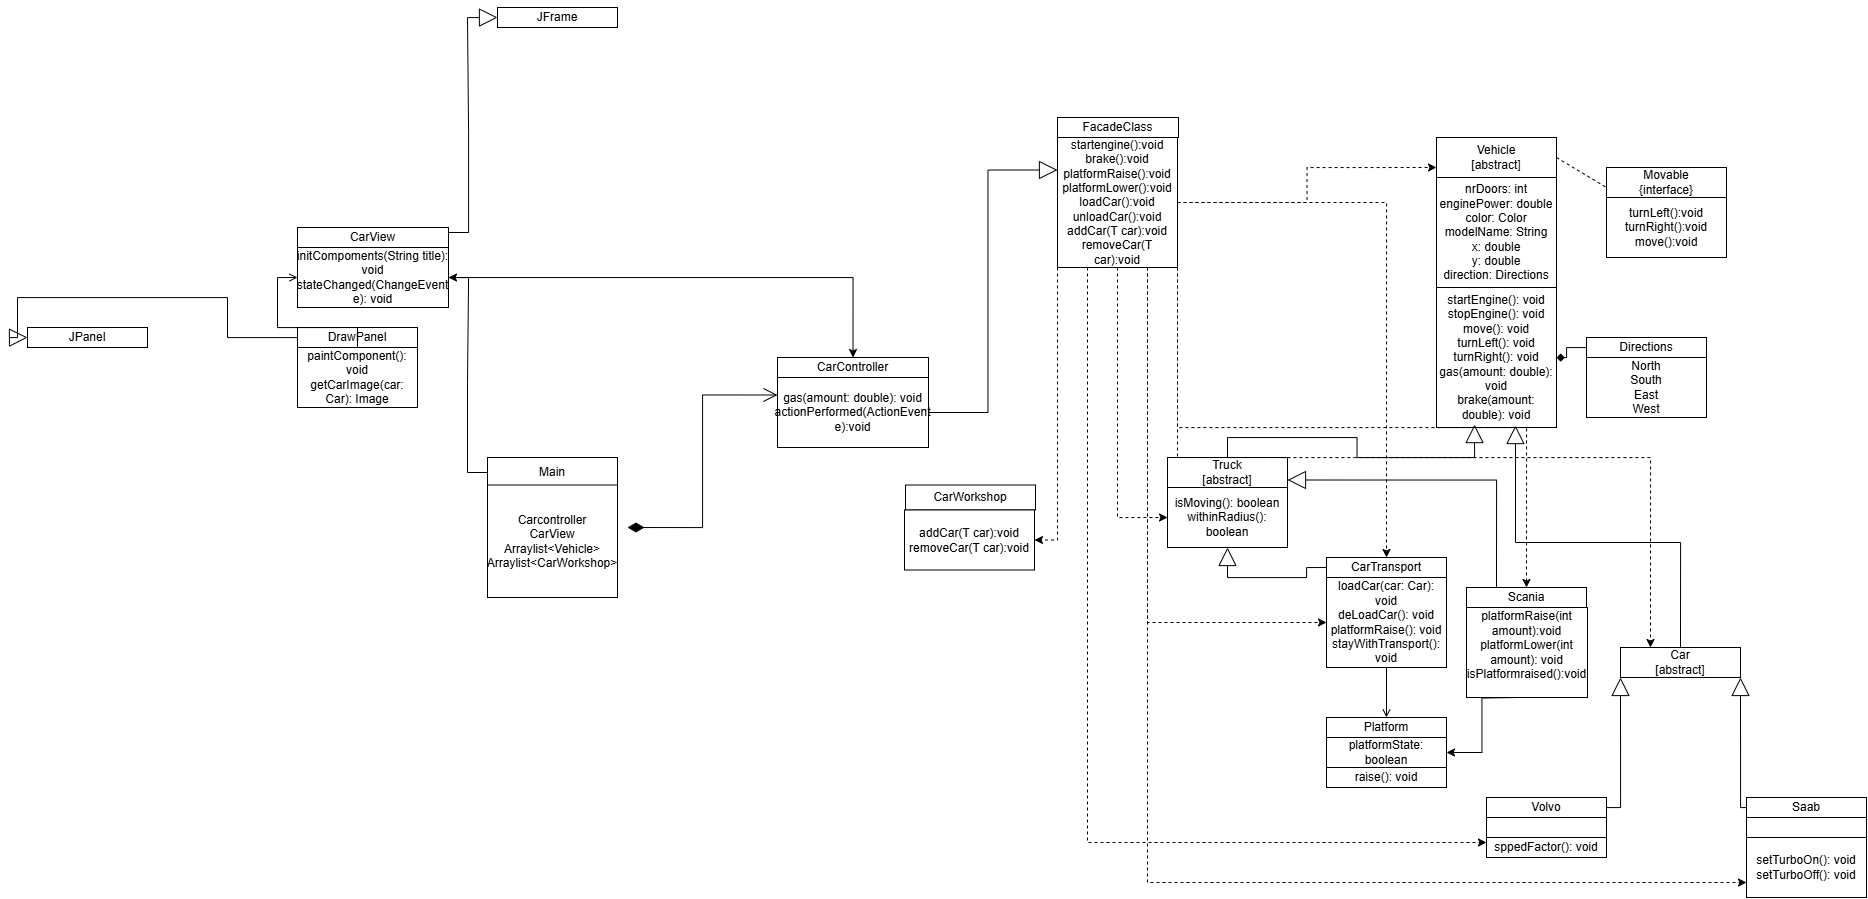

The diagram above was exported from draw.io. Its source (the exported page's mxGraphModel, read from the mxfile embedded in the PNG):
<mxGraphModel dx="3122" dy="911" grid="1" gridSize="10" guides="1" tooltips="1" connect="1" arrows="1" fold="1" page="1" pageScale="1" pageWidth="827" pageHeight="1169" math="0" shadow="0">
  <root>
    <mxCell id="0" />
    <mxCell id="1" parent="0" />
    <mxCell id="o9uRwcgtGEhktZ_7wLyV-2" value="Car&lt;div&gt;[abstract]&lt;/div&gt;" style="rounded=0;whiteSpace=wrap;html=1;" parent="1" vertex="1">
      <mxGeometry x="303" y="670" width="120" height="30" as="geometry" />
    </mxCell>
    <mxCell id="o9uRwcgtGEhktZ_7wLyV-5" value="Vehicle&lt;div&gt;[abstract]&lt;/div&gt;" style="rounded=0;whiteSpace=wrap;html=1;" parent="1" vertex="1">
      <mxGeometry x="119" y="160" width="120" height="40" as="geometry" />
    </mxCell>
    <mxCell id="o9uRwcgtGEhktZ_7wLyV-7" value="&lt;div&gt;Truck&lt;/div&gt;&lt;div&gt;[abstract]&lt;/div&gt;" style="rounded=0;whiteSpace=wrap;html=1;" parent="1" vertex="1">
      <mxGeometry x="-150" y="480" width="120" height="30" as="geometry" />
    </mxCell>
    <mxCell id="o9uRwcgtGEhktZ_7wLyV-13" value="nrDoors: int&lt;div&gt;enginePower: double&lt;/div&gt;&lt;div&gt;color: Color&lt;/div&gt;&lt;div&gt;modelName: String&lt;/div&gt;&lt;div&gt;x: double&lt;/div&gt;&lt;div&gt;y: double&lt;/div&gt;&lt;div&gt;direction: Directions&lt;/div&gt;" style="rounded=0;whiteSpace=wrap;html=1;" parent="1" vertex="1">
      <mxGeometry x="119" y="200" width="120" height="110" as="geometry" />
    </mxCell>
    <mxCell id="o9uRwcgtGEhktZ_7wLyV-14" value="startEngine(): void&lt;div&gt;stopEngine(): void&lt;/div&gt;&lt;div&gt;move(): void&lt;/div&gt;&lt;div&gt;turnLeft(): void&lt;/div&gt;&lt;div&gt;turnRight(): void&lt;/div&gt;&lt;div&gt;gas(amount: double): void&lt;/div&gt;&lt;div&gt;brake&lt;span style=&quot;background-color: transparent; color: light-dark(rgb(0, 0, 0), rgb(255, 255, 255));&quot;&gt;(amount: double): void&lt;/span&gt;&lt;/div&gt;" style="rounded=0;whiteSpace=wrap;html=1;" parent="1" vertex="1">
      <mxGeometry x="119" y="310" width="120" height="140" as="geometry" />
    </mxCell>
    <mxCell id="o9uRwcgtGEhktZ_7wLyV-16" style="edgeStyle=orthogonalEdgeStyle;rounded=0;orthogonalLoop=1;jettySize=auto;html=1;exitX=0.5;exitY=0;exitDx=0;exitDy=0;entryX=0.317;entryY=0.979;entryDx=0;entryDy=0;entryPerimeter=0;endArrow=block;endSize=16;endFill=0;" parent="1" source="o9uRwcgtGEhktZ_7wLyV-7" target="o9uRwcgtGEhktZ_7wLyV-14" edge="1">
      <mxGeometry relative="1" as="geometry" />
    </mxCell>
    <mxCell id="o9uRwcgtGEhktZ_7wLyV-17" style="edgeStyle=orthogonalEdgeStyle;rounded=0;orthogonalLoop=1;jettySize=auto;html=1;exitX=0.5;exitY=0;exitDx=0;exitDy=0;entryX=0.658;entryY=0.986;entryDx=0;entryDy=0;entryPerimeter=0;endArrow=block;endSize=16;endFill=0;" parent="1" source="o9uRwcgtGEhktZ_7wLyV-2" target="o9uRwcgtGEhktZ_7wLyV-14" edge="1">
      <mxGeometry relative="1" as="geometry" />
    </mxCell>
    <mxCell id="o9uRwcgtGEhktZ_7wLyV-18" value="JFrame" style="rounded=0;whiteSpace=wrap;html=1;" parent="1" vertex="1">
      <mxGeometry x="-820" y="30" width="120" height="20" as="geometry" />
    </mxCell>
    <mxCell id="o9uRwcgtGEhktZ_7wLyV-44" style="edgeStyle=orthogonalEdgeStyle;rounded=0;orthogonalLoop=1;jettySize=auto;html=1;endArrow=diamond;endFill=1;" parent="1" source="o9uRwcgtGEhktZ_7wLyV-19" target="o9uRwcgtGEhktZ_7wLyV-14" edge="1">
      <mxGeometry relative="1" as="geometry" />
    </mxCell>
    <mxCell id="o9uRwcgtGEhktZ_7wLyV-19" value="Directions" style="rounded=0;whiteSpace=wrap;html=1;" parent="1" vertex="1">
      <mxGeometry x="269" y="360" width="120" height="20" as="geometry" />
    </mxCell>
    <mxCell id="o9uRwcgtGEhktZ_7wLyV-21" value="North&lt;div&gt;South&lt;/div&gt;&lt;div&gt;East&lt;/div&gt;&lt;div&gt;West&lt;/div&gt;" style="rounded=0;whiteSpace=wrap;html=1;" parent="1" vertex="1">
      <mxGeometry x="269" y="380" width="120" height="60" as="geometry" />
    </mxCell>
    <mxCell id="WmwM5Ii1TzaJAP54s4Tv-8" style="edgeStyle=orthogonalEdgeStyle;rounded=0;orthogonalLoop=1;jettySize=auto;html=1;exitX=0;exitY=0.5;exitDx=0;exitDy=0;entryX=0.5;entryY=1;entryDx=0;entryDy=0;endArrow=block;endSize=16;endFill=0;" parent="1" source="o9uRwcgtGEhktZ_7wLyV-22" target="WmwM5Ii1TzaJAP54s4Tv-7" edge="1">
      <mxGeometry relative="1" as="geometry" />
    </mxCell>
    <mxCell id="o9uRwcgtGEhktZ_7wLyV-22" value="CarTransport" style="rounded=0;whiteSpace=wrap;html=1;" parent="1" vertex="1">
      <mxGeometry x="9" y="580" width="120" height="20" as="geometry" />
    </mxCell>
    <mxCell id="o9uRwcgtGEhktZ_7wLyV-23" value="loadCar(car: Car): void&lt;div&gt;deLoadCar(): void&lt;/div&gt;&lt;div&gt;platformRaise(): void&lt;/div&gt;&lt;div&gt;stayWithTransport(): void&lt;/div&gt;" style="rounded=0;whiteSpace=wrap;html=1;" parent="1" vertex="1">
      <mxGeometry x="9" y="600" width="120" height="90" as="geometry" />
    </mxCell>
    <mxCell id="o9uRwcgtGEhktZ_7wLyV-28" style="edgeStyle=orthogonalEdgeStyle;rounded=0;orthogonalLoop=1;jettySize=auto;html=1;exitX=0.5;exitY=0;exitDx=0;exitDy=0;entryX=0.5;entryY=1;entryDx=0;entryDy=0;startArrow=open;startFill=0;endArrow=none;" parent="1" source="o9uRwcgtGEhktZ_7wLyV-25" target="o9uRwcgtGEhktZ_7wLyV-23" edge="1">
      <mxGeometry relative="1" as="geometry" />
    </mxCell>
    <mxCell id="o9uRwcgtGEhktZ_7wLyV-25" value="Platform" style="rounded=0;whiteSpace=wrap;html=1;" parent="1" vertex="1">
      <mxGeometry x="9" y="740" width="120" height="20" as="geometry" />
    </mxCell>
    <mxCell id="o9uRwcgtGEhktZ_7wLyV-26" value="platformState: boolean" style="rounded=0;whiteSpace=wrap;html=1;" parent="1" vertex="1">
      <mxGeometry x="9" y="760" width="120" height="30" as="geometry" />
    </mxCell>
    <mxCell id="o9uRwcgtGEhktZ_7wLyV-27" value="raise(): void" style="rounded=0;whiteSpace=wrap;html=1;" parent="1" vertex="1">
      <mxGeometry x="9" y="790" width="120" height="20" as="geometry" />
    </mxCell>
    <mxCell id="o9uRwcgtGEhktZ_7wLyV-29" value="CarController" style="rounded=0;whiteSpace=wrap;html=1;" parent="1" vertex="1">
      <mxGeometry x="-540" y="380" width="151" height="20" as="geometry" />
    </mxCell>
    <mxCell id="awWYa80F9uDuEtasiUDr-7" style="edgeStyle=orthogonalEdgeStyle;rounded=0;orthogonalLoop=1;jettySize=auto;html=1;entryX=0;entryY=0.25;entryDx=0;entryDy=0;endArrow=block;endSize=16;endFill=0;" parent="1" source="o9uRwcgtGEhktZ_7wLyV-30" target="awWYa80F9uDuEtasiUDr-1" edge="1">
      <mxGeometry relative="1" as="geometry" />
    </mxCell>
    <mxCell id="kBweDa83AZ8UK3IjdyGy-4" style="edgeStyle=orthogonalEdgeStyle;rounded=0;orthogonalLoop=1;jettySize=auto;html=1;entryX=0;entryY=0.25;entryDx=0;entryDy=0;endArrow=open;endSize=12;startArrow=diamondThin;startSize=14;startFill=1;align=left;verticalAlign=bottom;" parent="1" target="o9uRwcgtGEhktZ_7wLyV-30" edge="1">
      <mxGeometry relative="1" as="geometry">
        <mxPoint x="-690" y="550" as="sourcePoint" />
        <Array as="points">
          <mxPoint x="-615" y="550" />
          <mxPoint x="-615" y="418" />
        </Array>
      </mxGeometry>
    </mxCell>
    <mxCell id="o9uRwcgtGEhktZ_7wLyV-30" value="gas(amount: double): void&lt;div&gt;actionPerformed(ActionEvent e):void&lt;/div&gt;" style="rounded=0;whiteSpace=wrap;html=1;" parent="1" vertex="1">
      <mxGeometry x="-540" y="400" width="151" height="70" as="geometry" />
    </mxCell>
    <mxCell id="o9uRwcgtGEhktZ_7wLyV-49" style="edgeStyle=orthogonalEdgeStyle;rounded=0;orthogonalLoop=1;jettySize=auto;html=1;exitX=1;exitY=0.25;exitDx=0;exitDy=0;entryX=0;entryY=0.5;entryDx=0;entryDy=0;endArrow=block;endSize=16;endFill=0;" parent="1" source="o9uRwcgtGEhktZ_7wLyV-31" target="o9uRwcgtGEhktZ_7wLyV-18" edge="1">
      <mxGeometry relative="1" as="geometry" />
    </mxCell>
    <mxCell id="o9uRwcgtGEhktZ_7wLyV-31" value="CarView" style="rounded=0;whiteSpace=wrap;html=1;" parent="1" vertex="1">
      <mxGeometry x="-1020" y="250" width="151" height="20" as="geometry" />
    </mxCell>
    <mxCell id="o9uRwcgtGEhktZ_7wLyV-52" style="edgeStyle=orthogonalEdgeStyle;rounded=0;orthogonalLoop=1;jettySize=auto;html=1;entryX=0;entryY=0.5;entryDx=0;entryDy=0;endArrow=block;endSize=16;endFill=0;" parent="1" source="o9uRwcgtGEhktZ_7wLyV-33" target="o9uRwcgtGEhktZ_7wLyV-51" edge="1">
      <mxGeometry relative="1" as="geometry">
        <Array as="points">
          <mxPoint x="-1090" y="360" />
          <mxPoint x="-1090" y="320" />
          <mxPoint x="-1300" y="320" />
          <mxPoint x="-1300" y="360" />
        </Array>
      </mxGeometry>
    </mxCell>
    <mxCell id="o9uRwcgtGEhktZ_7wLyV-33" value="DrawPanel" style="rounded=0;whiteSpace=wrap;html=1;" parent="1" vertex="1">
      <mxGeometry x="-1020" y="350" width="120" height="20" as="geometry" />
    </mxCell>
    <mxCell id="WmwM5Ii1TzaJAP54s4Tv-15" style="edgeStyle=orthogonalEdgeStyle;rounded=0;orthogonalLoop=1;jettySize=auto;html=1;endArrow=open;endFill=0;entryX=0;entryY=0.5;entryDx=0;entryDy=0;" parent="1" source="o9uRwcgtGEhktZ_7wLyV-36" target="o9uRwcgtGEhktZ_7wLyV-50" edge="1">
      <mxGeometry relative="1" as="geometry">
        <mxPoint x="-1080" y="300" as="targetPoint" />
      </mxGeometry>
    </mxCell>
    <mxCell id="o9uRwcgtGEhktZ_7wLyV-36" value="paintComponent(): void&lt;div&gt;getCarImage(car: Car): Image&lt;/div&gt;" style="rounded=0;whiteSpace=wrap;html=1;" parent="1" vertex="1">
      <mxGeometry x="-1020" y="370" width="120" height="60" as="geometry" />
    </mxCell>
    <mxCell id="o9uRwcgtGEhktZ_7wLyV-41" style="edgeStyle=orthogonalEdgeStyle;rounded=0;orthogonalLoop=1;jettySize=auto;html=1;entryX=1;entryY=1;entryDx=0;entryDy=0;endArrow=block;endSize=16;endFill=0;" parent="1" source="o9uRwcgtGEhktZ_7wLyV-39" target="o9uRwcgtGEhktZ_7wLyV-2" edge="1">
      <mxGeometry relative="1" as="geometry">
        <Array as="points">
          <mxPoint x="423" y="830" />
        </Array>
      </mxGeometry>
    </mxCell>
    <mxCell id="o9uRwcgtGEhktZ_7wLyV-39" value="Saab" style="rounded=0;whiteSpace=wrap;html=1;" parent="1" vertex="1">
      <mxGeometry x="429" y="820" width="120" height="20" as="geometry" />
    </mxCell>
    <mxCell id="o9uRwcgtGEhktZ_7wLyV-43" style="edgeStyle=orthogonalEdgeStyle;rounded=0;orthogonalLoop=1;jettySize=auto;html=1;entryX=0;entryY=1;entryDx=0;entryDy=0;endArrow=block;endSize=16;endFill=0;" parent="1" source="o9uRwcgtGEhktZ_7wLyV-42" target="o9uRwcgtGEhktZ_7wLyV-2" edge="1">
      <mxGeometry relative="1" as="geometry">
        <Array as="points">
          <mxPoint x="303" y="830" />
        </Array>
      </mxGeometry>
    </mxCell>
    <mxCell id="o9uRwcgtGEhktZ_7wLyV-42" value="Volvo" style="rounded=0;whiteSpace=wrap;html=1;" parent="1" vertex="1">
      <mxGeometry x="169" y="820" width="120" height="20" as="geometry" />
    </mxCell>
    <mxCell id="kBweDa83AZ8UK3IjdyGy-6" style="edgeStyle=orthogonalEdgeStyle;rounded=0;orthogonalLoop=1;jettySize=auto;html=1;entryX=0.5;entryY=0;entryDx=0;entryDy=0;" parent="1" source="o9uRwcgtGEhktZ_7wLyV-50" target="o9uRwcgtGEhktZ_7wLyV-29" edge="1">
      <mxGeometry relative="1" as="geometry" />
    </mxCell>
    <mxCell id="o9uRwcgtGEhktZ_7wLyV-50" value="initCompoments(String title): void&lt;div&gt;stateChanged(ChangeEvent e): void&lt;/div&gt;" style="rounded=0;whiteSpace=wrap;html=1;" parent="1" vertex="1">
      <mxGeometry x="-1020" y="270" width="151" height="60" as="geometry" />
    </mxCell>
    <mxCell id="o9uRwcgtGEhktZ_7wLyV-51" value="JPanel" style="rounded=0;whiteSpace=wrap;html=1;" parent="1" vertex="1">
      <mxGeometry x="-1290" y="350" width="120" height="20" as="geometry" />
    </mxCell>
    <mxCell id="o9uRwcgtGEhktZ_7wLyV-54" style="edgeStyle=orthogonalEdgeStyle;rounded=0;orthogonalLoop=1;jettySize=auto;html=1;exitX=0.25;exitY=0;exitDx=0;exitDy=0;entryX=1;entryY=0.75;entryDx=0;entryDy=0;endArrow=block;endSize=16;endFill=0;" parent="1" source="o9uRwcgtGEhktZ_7wLyV-53" target="o9uRwcgtGEhktZ_7wLyV-7" edge="1">
      <mxGeometry relative="1" as="geometry" />
    </mxCell>
    <mxCell id="WmwM5Ii1TzaJAP54s4Tv-10" style="edgeStyle=orthogonalEdgeStyle;rounded=0;orthogonalLoop=1;jettySize=auto;html=1;entryX=1;entryY=0.5;entryDx=0;entryDy=0;" parent="1" target="o9uRwcgtGEhktZ_7wLyV-26" edge="1">
      <mxGeometry relative="1" as="geometry">
        <mxPoint x="200" y="720" as="sourcePoint" />
      </mxGeometry>
    </mxCell>
    <mxCell id="o9uRwcgtGEhktZ_7wLyV-53" value="Scania" style="rounded=0;whiteSpace=wrap;html=1;" parent="1" vertex="1">
      <mxGeometry x="149" y="610" width="120" height="20" as="geometry" />
    </mxCell>
    <mxCell id="o9uRwcgtGEhktZ_7wLyV-55" value="Movable&lt;br&gt;{interface}" style="rounded=0;whiteSpace=wrap;html=1;" parent="1" vertex="1">
      <mxGeometry x="289" y="190" width="120" height="30" as="geometry" />
    </mxCell>
    <mxCell id="o9uRwcgtGEhktZ_7wLyV-58" value="" style="endArrow=none;dashed=1;html=1;rounded=0;exitX=1;exitY=0.5;exitDx=0;exitDy=0;" parent="1" source="o9uRwcgtGEhktZ_7wLyV-5" edge="1">
      <mxGeometry width="50" height="50" relative="1" as="geometry">
        <mxPoint x="239" y="260" as="sourcePoint" />
        <mxPoint x="289" y="210" as="targetPoint" />
      </mxGeometry>
    </mxCell>
    <mxCell id="WmwM5Ii1TzaJAP54s4Tv-1" value="setTurboOn(): void&lt;div&gt;setTurboOff(): void&lt;/div&gt;" style="rounded=0;whiteSpace=wrap;html=1;" parent="1" vertex="1">
      <mxGeometry x="429" y="860" width="120" height="60" as="geometry" />
    </mxCell>
    <mxCell id="WmwM5Ii1TzaJAP54s4Tv-2" value="sppedFactor(): void" style="rounded=0;whiteSpace=wrap;html=1;" parent="1" vertex="1">
      <mxGeometry x="169" y="860" width="120" height="20" as="geometry" />
    </mxCell>
    <mxCell id="WmwM5Ii1TzaJAP54s4Tv-5" value="" style="rounded=0;whiteSpace=wrap;html=1;" parent="1" vertex="1">
      <mxGeometry x="429" y="840" width="120" height="20" as="geometry" />
    </mxCell>
    <mxCell id="WmwM5Ii1TzaJAP54s4Tv-6" value="" style="rounded=0;whiteSpace=wrap;html=1;" parent="1" vertex="1">
      <mxGeometry x="169" y="840" width="120" height="20" as="geometry" />
    </mxCell>
    <mxCell id="WmwM5Ii1TzaJAP54s4Tv-7" value="isMoving(): boolean&lt;div&gt;withinRadius(): boolean&lt;/div&gt;" style="rounded=0;whiteSpace=wrap;html=1;" parent="1" vertex="1">
      <mxGeometry x="-150" y="510" width="120" height="60" as="geometry" />
    </mxCell>
    <mxCell id="WmwM5Ii1TzaJAP54s4Tv-11" value="platformRaise(int amount):void&lt;div&gt;platformLower(int amount): void&lt;/div&gt;&lt;div&gt;isPlatformraised():void&lt;/div&gt;&lt;div&gt;&lt;br&gt;&lt;/div&gt;" style="rounded=0;whiteSpace=wrap;html=1;" parent="1" vertex="1">
      <mxGeometry x="149" y="630" width="121" height="90" as="geometry" />
    </mxCell>
    <mxCell id="WmwM5Ii1TzaJAP54s4Tv-12" value="turnLeft():void&lt;div&gt;turnRight():void&lt;/div&gt;&lt;div&gt;move():void&lt;/div&gt;" style="rounded=0;whiteSpace=wrap;html=1;" parent="1" vertex="1">
      <mxGeometry x="289" y="220" width="120" height="60" as="geometry" />
    </mxCell>
    <mxCell id="WmwM5Ii1TzaJAP54s4Tv-16" value="CarWorkshop" style="rounded=0;whiteSpace=wrap;html=1;" parent="1" vertex="1">
      <mxGeometry x="-412" y="507.5" width="130" height="25" as="geometry" />
    </mxCell>
    <mxCell id="WmwM5Ii1TzaJAP54s4Tv-17" value="addCar(T car):void&lt;div&gt;removeCar(T car):void&lt;/div&gt;" style="rounded=0;whiteSpace=wrap;html=1;" parent="1" vertex="1">
      <mxGeometry x="-413" y="532.5" width="130" height="60" as="geometry" />
    </mxCell>
    <mxCell id="awWYa80F9uDuEtasiUDr-3" style="edgeStyle=orthogonalEdgeStyle;rounded=0;orthogonalLoop=1;jettySize=auto;html=1;entryX=0;entryY=0.5;entryDx=0;entryDy=0;dashed=1;" parent="1" source="awWYa80F9uDuEtasiUDr-1" target="WmwM5Ii1TzaJAP54s4Tv-7" edge="1">
      <mxGeometry relative="1" as="geometry" />
    </mxCell>
    <mxCell id="awWYa80F9uDuEtasiUDr-4" style="edgeStyle=orthogonalEdgeStyle;rounded=0;orthogonalLoop=1;jettySize=auto;html=1;exitX=1;exitY=0.5;exitDx=0;exitDy=0;entryX=0;entryY=0.75;entryDx=0;entryDy=0;dashed=1;" parent="1" source="awWYa80F9uDuEtasiUDr-1" target="o9uRwcgtGEhktZ_7wLyV-5" edge="1">
      <mxGeometry relative="1" as="geometry" />
    </mxCell>
    <mxCell id="awWYa80F9uDuEtasiUDr-5" style="edgeStyle=orthogonalEdgeStyle;rounded=0;orthogonalLoop=1;jettySize=auto;html=1;entryX=0.5;entryY=0;entryDx=0;entryDy=0;dashed=1;" parent="1" source="awWYa80F9uDuEtasiUDr-1" target="o9uRwcgtGEhktZ_7wLyV-22" edge="1">
      <mxGeometry relative="1" as="geometry" />
    </mxCell>
    <mxCell id="awWYa80F9uDuEtasiUDr-6" style="edgeStyle=orthogonalEdgeStyle;rounded=0;orthogonalLoop=1;jettySize=auto;html=1;exitX=1;exitY=1;exitDx=0;exitDy=0;entryX=0.5;entryY=0;entryDx=0;entryDy=0;dashed=1;" parent="1" source="awWYa80F9uDuEtasiUDr-1" target="o9uRwcgtGEhktZ_7wLyV-53" edge="1">
      <mxGeometry relative="1" as="geometry" />
    </mxCell>
    <mxCell id="awWYa80F9uDuEtasiUDr-8" style="edgeStyle=orthogonalEdgeStyle;rounded=0;orthogonalLoop=1;jettySize=auto;html=1;exitX=0.25;exitY=1;exitDx=0;exitDy=0;entryX=0;entryY=0.25;entryDx=0;entryDy=0;dashed=1;" parent="1" source="awWYa80F9uDuEtasiUDr-1" target="WmwM5Ii1TzaJAP54s4Tv-2" edge="1">
      <mxGeometry relative="1" as="geometry" />
    </mxCell>
    <mxCell id="awWYa80F9uDuEtasiUDr-9" style="edgeStyle=orthogonalEdgeStyle;rounded=0;orthogonalLoop=1;jettySize=auto;html=1;exitX=0.75;exitY=1;exitDx=0;exitDy=0;entryX=0;entryY=0.5;entryDx=0;entryDy=0;dashed=1;" parent="1" source="awWYa80F9uDuEtasiUDr-1" target="o9uRwcgtGEhktZ_7wLyV-23" edge="1">
      <mxGeometry relative="1" as="geometry" />
    </mxCell>
    <mxCell id="awWYa80F9uDuEtasiUDr-10" style="edgeStyle=orthogonalEdgeStyle;rounded=0;orthogonalLoop=1;jettySize=auto;html=1;exitX=1;exitY=1;exitDx=0;exitDy=0;entryX=0.25;entryY=0;entryDx=0;entryDy=0;dashed=1;" parent="1" source="awWYa80F9uDuEtasiUDr-1" target="o9uRwcgtGEhktZ_7wLyV-2" edge="1">
      <mxGeometry relative="1" as="geometry" />
    </mxCell>
    <mxCell id="awWYa80F9uDuEtasiUDr-11" style="edgeStyle=orthogonalEdgeStyle;rounded=0;orthogonalLoop=1;jettySize=auto;html=1;exitX=0.75;exitY=1;exitDx=0;exitDy=0;entryX=0;entryY=0.75;entryDx=0;entryDy=0;dashed=1;" parent="1" source="awWYa80F9uDuEtasiUDr-1" target="WmwM5Ii1TzaJAP54s4Tv-1" edge="1">
      <mxGeometry relative="1" as="geometry" />
    </mxCell>
    <mxCell id="awWYa80F9uDuEtasiUDr-15" style="edgeStyle=orthogonalEdgeStyle;rounded=0;orthogonalLoop=1;jettySize=auto;html=1;exitX=0;exitY=1;exitDx=0;exitDy=0;entryX=1;entryY=0.5;entryDx=0;entryDy=0;dashed=1;" parent="1" source="awWYa80F9uDuEtasiUDr-1" target="WmwM5Ii1TzaJAP54s4Tv-17" edge="1">
      <mxGeometry relative="1" as="geometry" />
    </mxCell>
    <mxCell id="awWYa80F9uDuEtasiUDr-1" value="&lt;br&gt;&lt;div&gt;gas():void&lt;/div&gt;&lt;div&gt;startengine():void&lt;/div&gt;&lt;div&gt;brake():void&lt;/div&gt;&lt;div&gt;platformRaise():void&lt;/div&gt;&lt;div&gt;platformLower():void&lt;/div&gt;&lt;div&gt;loadCar():void&lt;/div&gt;&lt;div&gt;unloadCar():void&lt;/div&gt;&lt;div&gt;addCar(T car):void&lt;/div&gt;&lt;div&gt;removeCar(T car):void&lt;/div&gt;&lt;div&gt;&lt;br&gt;&lt;/div&gt;&lt;div&gt;&lt;br&gt;&lt;/div&gt;" style="rounded=0;whiteSpace=wrap;html=1;" parent="1" vertex="1">
      <mxGeometry x="-260" y="160" width="120" height="130" as="geometry" />
    </mxCell>
    <mxCell id="awWYa80F9uDuEtasiUDr-2" value="FacadeClass" style="rounded=0;whiteSpace=wrap;html=1;" parent="1" vertex="1">
      <mxGeometry x="-260" y="140" width="121" height="20" as="geometry" />
    </mxCell>
    <mxCell id="kBweDa83AZ8UK3IjdyGy-5" style="edgeStyle=orthogonalEdgeStyle;rounded=0;orthogonalLoop=1;jettySize=auto;html=1;entryX=1;entryY=0.5;entryDx=0;entryDy=0;" parent="1" source="kBweDa83AZ8UK3IjdyGy-1" target="o9uRwcgtGEhktZ_7wLyV-50" edge="1">
      <mxGeometry relative="1" as="geometry">
        <mxPoint x="-850" y="300" as="targetPoint" />
      </mxGeometry>
    </mxCell>
    <mxCell id="kBweDa83AZ8UK3IjdyGy-1" value="Main" style="rounded=0;whiteSpace=wrap;html=1;" parent="1" vertex="1">
      <mxGeometry x="-830" y="480" width="130" height="30" as="geometry" />
    </mxCell>
    <mxCell id="kBweDa83AZ8UK3IjdyGy-7" value="Carcontroller&lt;div&gt;CarView&lt;br&gt;&lt;div&gt;&lt;span style=&quot;background-color: transparent; color: light-dark(rgb(0, 0, 0), rgb(255, 255, 255));&quot;&gt;Arraylist&amp;lt;Vehicle&amp;gt;&lt;/span&gt;&lt;div&gt;Arraylist&amp;lt;CarWorkshop&amp;gt;&lt;/div&gt;&lt;/div&gt;&lt;/div&gt;" style="rounded=0;whiteSpace=wrap;html=1;" parent="1" vertex="1">
      <mxGeometry x="-830" y="507.5" width="130" height="112.5" as="geometry" />
    </mxCell>
  </root>
</mxGraphModel>